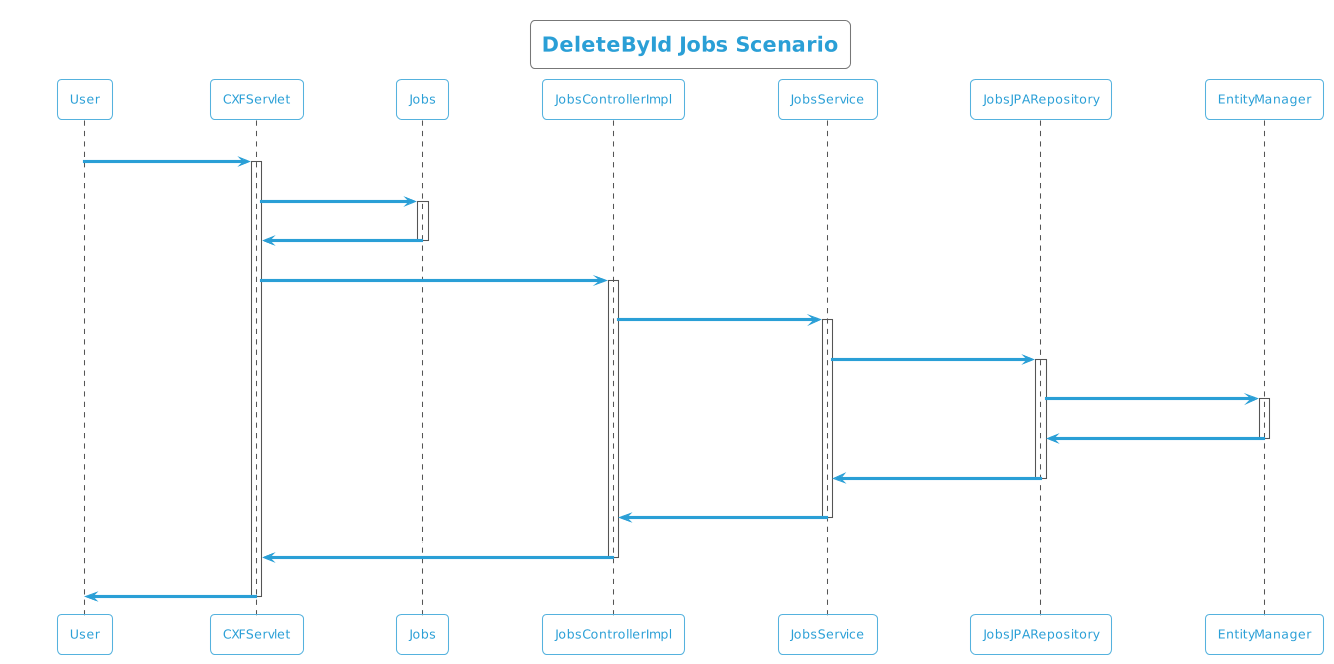

The diagram above was rendered by PlantUML. Its source (embedded in the PNG):
@startuml
!theme cyborg-outline
title DeleteById Jobs Scenario
participant User
User -> CXFServlet: DELETE, Jobs
activate CXFServlet
CXFServlet -> Jobs: << delete >>
activate Jobs
Jobs -> CXFServlet: << instance >>
deactivate Jobs
CXFServlet -> JobsControllerImpl: delete(:Jobs)
activate JobsControllerImpl
JobsControllerImpl -> JobsService: deleteById(:Jobs)
activate JobsService
JobsService -> JobsJPARepository: deleteById(:Jobs)
activate JobsJPARepository
JobsJPARepository -> EntityManager: delete(:Jobs)
activate EntityManager
EntityManager -> JobsJPARepository: << persisted Jobs >>
deactivate EntityManager
JobsJPARepository -> JobsService: << persisted Jobs >>
deactivate JobsJPARepository
JobsService -> JobsControllerImpl: << persisted Jobs >>
deactivate JobsService
JobsControllerImpl -> CXFServlet: << persisted Jobs >>
deactivate JobsControllerImpl
CXFServlet -> User: marshalled Jobs XML
deactivate CXFServlet
@enduml